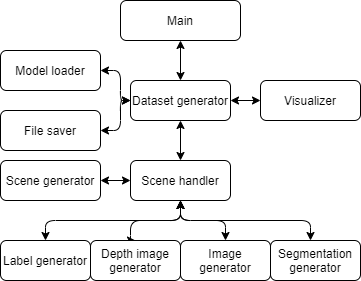

The diagram above was exported from draw.io. Its source (the exported page's mxGraphModel, read from the mxfile embedded in the PNG):
<mxGraphModel dx="1152" dy="853" grid="1" gridSize="10" guides="1" tooltips="1" connect="1" arrows="1" fold="1" page="1" pageScale="1" pageWidth="850" pageHeight="1100" math="1" shadow="0">
  <root>
    <mxCell id="0" />
    <mxCell id="1" parent="0" />
    <mxCell id="sIAIH97RtGMYATsHEGd4-28" style="edgeStyle=orthogonalEdgeStyle;rounded=1;orthogonalLoop=1;jettySize=auto;html=1;exitX=0.5;exitY=1;exitDx=0;exitDy=0;entryX=0.5;entryY=0;entryDx=0;entryDy=0;startArrow=classic;startFill=1;" parent="1" source="sIAIH97RtGMYATsHEGd4-1" target="sIAIH97RtGMYATsHEGd4-27" edge="1">
      <mxGeometry relative="1" as="geometry" />
    </mxCell>
    <mxCell id="sIAIH97RtGMYATsHEGd4-1" value="Main" style="rounded=1;whiteSpace=wrap;html=1;" parent="1" vertex="1">
      <mxGeometry x="360" y="40" width="120" height="40" as="geometry" />
    </mxCell>
    <mxCell id="sIAIH97RtGMYATsHEGd4-19" style="edgeStyle=orthogonalEdgeStyle;rounded=0;orthogonalLoop=1;jettySize=auto;html=1;exitX=0;exitY=0.5;exitDx=0;exitDy=0;entryX=1;entryY=0.5;entryDx=0;entryDy=0;startArrow=classic;startFill=1;" parent="1" source="sIAIH97RtGMYATsHEGd4-2" target="sIAIH97RtGMYATsHEGd4-12" edge="1">
      <mxGeometry relative="1" as="geometry" />
    </mxCell>
    <mxCell id="sIAIH97RtGMYATsHEGd4-36" style="edgeStyle=orthogonalEdgeStyle;rounded=1;orthogonalLoop=1;jettySize=auto;html=1;exitX=0.5;exitY=1;exitDx=0;exitDy=0;entryX=0.5;entryY=0;entryDx=0;entryDy=0;startArrow=classic;startFill=1;" parent="1" source="sIAIH97RtGMYATsHEGd4-2" target="sIAIH97RtGMYATsHEGd4-5" edge="1">
      <mxGeometry relative="1" as="geometry" />
    </mxCell>
    <mxCell id="sIAIH97RtGMYATsHEGd4-37" style="edgeStyle=orthogonalEdgeStyle;rounded=1;orthogonalLoop=1;jettySize=auto;html=1;exitX=0.5;exitY=1;exitDx=0;exitDy=0;entryX=0.5;entryY=0;entryDx=0;entryDy=0;startArrow=classic;startFill=1;" parent="1" source="sIAIH97RtGMYATsHEGd4-2" target="sIAIH97RtGMYATsHEGd4-4" edge="1">
      <mxGeometry relative="1" as="geometry">
        <Array as="points">
          <mxPoint x="420" y="260" />
          <mxPoint x="370" y="260" />
        </Array>
      </mxGeometry>
    </mxCell>
    <mxCell id="sIAIH97RtGMYATsHEGd4-38" style="edgeStyle=orthogonalEdgeStyle;rounded=1;orthogonalLoop=1;jettySize=auto;html=1;exitX=0.5;exitY=1;exitDx=0;exitDy=0;entryX=0.5;entryY=0;entryDx=0;entryDy=0;startArrow=classic;startFill=1;" parent="1" source="sIAIH97RtGMYATsHEGd4-2" target="sIAIH97RtGMYATsHEGd4-6" edge="1">
      <mxGeometry relative="1" as="geometry" />
    </mxCell>
    <mxCell id="sIAIH97RtGMYATsHEGd4-39" style="edgeStyle=orthogonalEdgeStyle;rounded=1;orthogonalLoop=1;jettySize=auto;html=1;exitX=0.5;exitY=1;exitDx=0;exitDy=0;startArrow=classic;startFill=1;" parent="1" source="sIAIH97RtGMYATsHEGd4-2" target="sIAIH97RtGMYATsHEGd4-3" edge="1">
      <mxGeometry relative="1" as="geometry">
        <Array as="points">
          <mxPoint x="420" y="260" />
          <mxPoint x="550" y="260" />
        </Array>
      </mxGeometry>
    </mxCell>
    <mxCell id="sIAIH97RtGMYATsHEGd4-2" value="Scene handler" style="rounded=1;whiteSpace=wrap;html=1;" parent="1" vertex="1">
      <mxGeometry x="370" y="200" width="100" height="40" as="geometry" />
    </mxCell>
    <mxCell id="sIAIH97RtGMYATsHEGd4-3" value="Segmentation generator" style="rounded=1;whiteSpace=wrap;html=1;" parent="1" vertex="1">
      <mxGeometry x="510" y="280" width="90" height="40" as="geometry" />
    </mxCell>
    <mxCell id="sIAIH97RtGMYATsHEGd4-4" value="Depth image generator" style="rounded=1;whiteSpace=wrap;html=1;" parent="1" vertex="1">
      <mxGeometry x="330" y="280" width="90" height="40" as="geometry" />
    </mxCell>
    <mxCell id="sIAIH97RtGMYATsHEGd4-5" value="Label generator" style="rounded=1;whiteSpace=wrap;html=1;" parent="1" vertex="1">
      <mxGeometry x="240" y="280" width="90" height="40" as="geometry" />
    </mxCell>
    <mxCell id="sIAIH97RtGMYATsHEGd4-6" value="Image generator" style="rounded=1;whiteSpace=wrap;html=1;" parent="1" vertex="1">
      <mxGeometry x="420" y="280" width="90" height="40" as="geometry" />
    </mxCell>
    <mxCell id="sIAIH97RtGMYATsHEGd4-12" value="Scene generator" style="rounded=1;whiteSpace=wrap;html=1;" parent="1" vertex="1">
      <mxGeometry x="240" y="200" width="100" height="40" as="geometry" />
    </mxCell>
    <mxCell id="sIAIH97RtGMYATsHEGd4-41" style="edgeStyle=orthogonalEdgeStyle;rounded=1;orthogonalLoop=1;jettySize=auto;html=1;exitX=1;exitY=0.5;exitDx=0;exitDy=0;entryX=0;entryY=0.5;entryDx=0;entryDy=0;startArrow=classic;startFill=1;endArrow=classic;endFill=1;" parent="1" source="sIAIH97RtGMYATsHEGd4-15" target="sIAIH97RtGMYATsHEGd4-27" edge="1">
      <mxGeometry relative="1" as="geometry" />
    </mxCell>
    <mxCell id="sIAIH97RtGMYATsHEGd4-15" value="File saver" style="rounded=1;whiteSpace=wrap;html=1;" parent="1" vertex="1">
      <mxGeometry x="240" y="150" width="100" height="40" as="geometry" />
    </mxCell>
    <mxCell id="sIAIH97RtGMYATsHEGd4-40" style="edgeStyle=orthogonalEdgeStyle;rounded=1;orthogonalLoop=1;jettySize=auto;html=1;exitX=1;exitY=0.5;exitDx=0;exitDy=0;startArrow=classic;startFill=1;endArrow=classic;endFill=1;" parent="1" source="sIAIH97RtGMYATsHEGd4-17" target="sIAIH97RtGMYATsHEGd4-27" edge="1">
      <mxGeometry relative="1" as="geometry" />
    </mxCell>
    <mxCell id="sIAIH97RtGMYATsHEGd4-17" value="Model loader" style="rounded=1;whiteSpace=wrap;html=1;" parent="1" vertex="1">
      <mxGeometry x="240" y="90" width="100" height="40" as="geometry" />
    </mxCell>
    <mxCell id="sIAIH97RtGMYATsHEGd4-29" style="edgeStyle=orthogonalEdgeStyle;rounded=1;orthogonalLoop=1;jettySize=auto;html=1;exitX=0.5;exitY=1;exitDx=0;exitDy=0;entryX=0.5;entryY=0;entryDx=0;entryDy=0;startArrow=classic;startFill=1;" parent="1" source="sIAIH97RtGMYATsHEGd4-27" target="sIAIH97RtGMYATsHEGd4-2" edge="1">
      <mxGeometry relative="1" as="geometry" />
    </mxCell>
    <mxCell id="sIAIH97RtGMYATsHEGd4-43" style="edgeStyle=orthogonalEdgeStyle;rounded=1;orthogonalLoop=1;jettySize=auto;html=1;exitX=1;exitY=0.5;exitDx=0;exitDy=0;entryX=0;entryY=0.5;entryDx=0;entryDy=0;startArrow=classic;startFill=1;endArrow=classic;endFill=1;" parent="1" source="sIAIH97RtGMYATsHEGd4-27" target="sIAIH97RtGMYATsHEGd4-42" edge="1">
      <mxGeometry relative="1" as="geometry" />
    </mxCell>
    <mxCell id="sIAIH97RtGMYATsHEGd4-27" value="Dataset generator" style="rounded=1;whiteSpace=wrap;html=1;" parent="1" vertex="1">
      <mxGeometry x="370" y="120" width="100" height="40" as="geometry" />
    </mxCell>
    <mxCell id="sIAIH97RtGMYATsHEGd4-42" value="Visualizer" style="rounded=1;whiteSpace=wrap;html=1;" parent="1" vertex="1">
      <mxGeometry x="500" y="120" width="100" height="40" as="geometry" />
    </mxCell>
  </root>
</mxGraphModel>